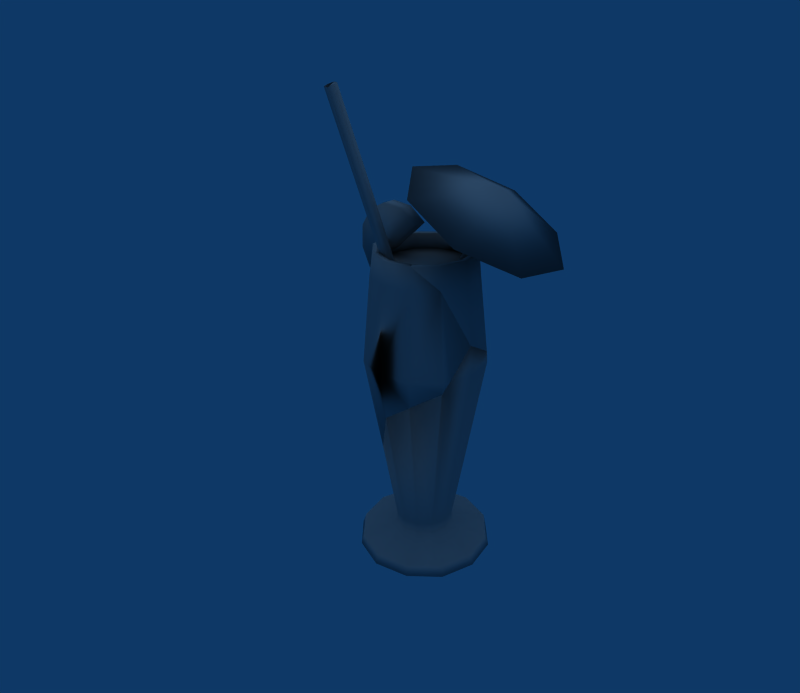 # Source: Drink_Cocktail.blend  (saved by Blender 2.49.2; exported with 4.5.12 LTS)
import bpy
from mathutils import Matrix  # noqa: F401  (used for matrix-valued properties, if any)

bpy.ops.wm.read_factory_settings(use_empty=True)
scene = bpy.context.scene
scene.name = 'Scene'

# ---- collections
col_collection_1 = bpy.data.collections.new('Collection 1'); scene.collection.children.link(col_collection_1)

# ---- materials (node trees are filled in below, after node groups)
mat_tex_0023_0_dds_002_dr = bpy.data.materials.new('Tex_0023_0.dds.002_dr')
mat_tex_0023_0_dds_002_dr.alpha_threshold = 0.0
mat_tex_0023_0_dds_002_dr.diffuse_color = (0.64, 0.64, 0.64, 1.0)
mat_tex_0023_0_dds_002_dr.specular_color = (0.5, 0.5, 0.5)
mat_tex_0023_0_dds_002_dr.roughness = 0.5
mat_tex_0023_0_dds_005_dr = bpy.data.materials.new('Tex_0023_0.dds.005_dr')
mat_tex_0023_0_dds_005_dr.alpha_threshold = 0.0
mat_tex_0023_0_dds_005_dr.diffuse_color = (0.64, 0.64, 0.64, 1.0)
mat_tex_0023_0_dds_005_dr.specular_color = (0.5, 0.5, 0.5)
mat_tex_0023_0_dds_005_dr.roughness = 0.5
mat_tex_0023_0_dds_006_dr = bpy.data.materials.new('Tex_0023_0.dds.006_dr')
mat_tex_0023_0_dds_006_dr.alpha_threshold = 0.0
mat_tex_0023_0_dds_006_dr.diffuse_color = (0.64, 0.64, 0.64, 1.0)
mat_tex_0023_0_dds_006_dr.specular_color = (0.5, 0.5, 0.5)
mat_tex_0023_0_dds_006_dr.roughness = 0.5
mat_tex_0023_0_dds_001_dr = bpy.data.materials.new('Tex_0023_0.dds.001_dr')
mat_tex_0023_0_dds_001_dr.alpha_threshold = 0.0
mat_tex_0023_0_dds_001_dr.diffuse_color = (0.64, 0.64, 0.64, 1.0)
mat_tex_0023_0_dds_001_dr.specular_color = (0.5, 0.5, 0.5)
mat_tex_0023_0_dds_001_dr.roughness = 0.5
mat_tex_0023_0_dds_003_dr = bpy.data.materials.new('Tex_0023_0.dds.003_dr')
mat_tex_0023_0_dds_003_dr.alpha_threshold = 0.0
mat_tex_0023_0_dds_003_dr.diffuse_color = (0.64, 0.64, 0.64, 1.0)
mat_tex_0023_0_dds_003_dr.specular_color = (0.5, 0.5, 0.5)
mat_tex_0023_0_dds_003_dr.roughness = 0.5
mat_tex_0023_0_dds_004_dr = bpy.data.materials.new('Tex_0023_0.dds.004_dr')
mat_tex_0023_0_dds_004_dr.alpha_threshold = 0.0
mat_tex_0023_0_dds_004_dr.diffuse_color = (0.64, 0.64, 0.64, 1.0)
mat_tex_0023_0_dds_004_dr.specular_color = (0.5, 0.5, 0.5)
mat_tex_0023_0_dds_004_dr.roughness = 0.5
mat_tex_0023_0_dds_drink = bpy.data.materials.new('Tex_0023_0.dds_drink.')
mat_tex_0023_0_dds_drink.alpha_threshold = 0.0
mat_tex_0023_0_dds_drink.diffuse_color = (0.64, 0.64, 0.64, 1.0)
mat_tex_0023_0_dds_drink.specular_color = (0.5, 0.5, 0.5)
mat_tex_0023_0_dds_drink.roughness = 0.5

# ---- material node trees

# ---- world
world_world = bpy.data.worlds.new('World'); scene.world = world_world
world_world.color = (0.05656, 0.2208, 0.4)
world_world.use_sun_shadow = False
world_world.sun_shadow_jitter_overblur = 0.0
world_world.cycles.sampling_method = 'MANUAL'
world_world.cycles.sample_map_resolution = 256

# ---- cameras
cam_camera = bpy.data.cameras.new('Camera')
cam_camera.passepartout_alpha = 0.2
cam_camera.clip_end = 100.0
cam_camera.lens = 35.0
cam_camera.ortho_scale = 7.314
cam_camera.show_passepartout = False
cam_camera.show_safe_areas = True
cam_camera.dof.focus_distance = 0.0
cam_camera.dof.aperture_fstop = 128.0

# ---- lights
light_lamp_001 = bpy.data.lights.new('Lamp.001', 'SUN')
light_lamp_001.transmission_factor = 0.0
light_lamp_001.angle = 1.571
light_lamp_001.energy = 0.6449
light_lamp_001.shadow_buffer_clip_start = 0.5
light_lamp_001.shadow_soft_size = 1.0
light_lamp_001.shadow_cascade_max_distance = 1000.0
light_lamp_001.cycles.use_multiple_importance_sampling = False
light_lamp = bpy.data.lights.new('Lamp', 'SPOT')
light_lamp.transmission_factor = 0.0
light_lamp.energy = 100.0
light_lamp.shadow_buffer_clip_start = 0.5
light_lamp.shadow_soft_size = 1.0
light_lamp.shadow_maximum_resolution = 0.006
light_lamp.use_absolute_resolution = True
light_lamp.cycles.use_multiple_importance_sampling = False

# ---- meshes
me_mesh_0938_rip_tex_005 = bpy.data.meshes.new('Mesh_0938.rip_Tex.005')
me_mesh_0938_rip_tex_005.from_pydata([(-0.055, -0.068, 0.4732), (-0.051, -0.078, 0.4702), (-0.05, -0.069, 0.4732), (-0.048, -0.074, 0.4722), (-0.022, 0.027, 0.1242), (-0.02, 0.022, 0.1232), (-0.042, -0.025, 0.3042), (-0.04, -0.03, 0.3042), (-0.059, -0.072, 0.4712), (-0.057, -0.077, 0.4702), (-0.034, -0.031, 0.3042), (-0.031, -0.027, 0.3042), (-0.033, -0.021, 0.3042), (-0.038, -0.021, 0.3042), (-0.019, 0.031, 0.1262), (-0.013, 0.03, 0.1262), (-0.011, 0.025, 0.1252), (-0.015, 0.021, 0.1242)], [], [(0, 1, 2), (2, 1, 3), (4, 5, 6), (5, 7, 6), (6, 7, 8), (8, 7, 9), (9, 7, 1), (7, 10, 1), (1, 10, 3), (10, 11, 3), (3, 11, 2), (11, 12, 2), (12, 13, 2), (13, 0, 2), (6, 0, 13), (0, 6, 8), (6, 13, 4), (4, 13, 14), (14, 13, 15), (13, 12, 15), (15, 12, 16), (12, 11, 16), (16, 11, 17), (11, 10, 17), (17, 10, 5), (10, 7, 5)])
me_mesh_0938_rip_tex_005.polygons.foreach_set('use_smooth', [True] * 26)
_k = set([(0, 1), (0, 8), (1, 9), (4, 5), (4, 14), (5, 17), (8, 9), (14, 15), (15, 16), (16, 17)])
me_mesh_0938_rip_tex_005.attributes.new('sharp_edge', 'BOOLEAN', 'EDGE').data.foreach_set('value', [ (min(e.vertices), max(e.vertices)) in _k for e in me_mesh_0938_rip_tex_005.edges])
_uv = me_mesh_0938_rip_tex_005.uv_layers.new(name='UVTex')
_uv.uv.foreach_set('vector', [0.9399, 0.006278, 0.9727, 0.006278, 0.9727, 0.006278, 0.9727, 0.006278, 0.9727, 0.006278, 0.9399, 0.006278, 0.8874, 0.991, 0.9038, 0.991, 0.8874, 0.8778, 0.9038, 0.991, 0.9038, 0.8716, 0.8874, 0.8778, 0.8874, 0.8778, 0.9038, 0.8716, 0.8874, 0.006278, 0.8874, 0.006278, 0.9038, 0.8716, 0.9038, 0.006278, 0.9038, 0.006278, 0.9038, 0.8716, 0.9202, 0.006278, 0.9038, 0.8716, 0.9202, 0.8736, 0.9202, 0.006278, 0.9202, 0.006278, 0.9202, 0.8736, 0.9399, 0.006278, 0.9202, 0.8736, 0.9399, 0.8819, 0.9399, 0.006278, 0.9399, 0.006278, 0.9399, 0.8819, 0.9563, 0.006278, 0.9399, 0.8819, 0.9563, 0.8881, 0.9563, 0.006278, 0.9563, 0.8881, 0.9727, 0.8861, 0.9563, 0.006278, 0.9727, 0.8861, 0.9727, 0.006278, 0.9563, 0.006278, 0.9924, 0.8778, 0.9727, 0.006278, 0.9727, 0.8861, 0.9727, 0.006278, 0.9924, 0.8778, 0.9924, 0.006278, 0.9924, 0.8778, 0.9727, 0.8861, 0.9924, 0.991, 0.9924, 0.991, 0.9727, 0.8861, 0.9727, 0.991, 0.9727, 0.991, 0.9727, 0.8861, 0.9563, 0.991, 0.9727, 0.8861, 0.9563, 0.8881, 0.9563, 0.991, 0.9563, 0.991, 0.9563, 0.8881, 0.9399, 0.991, 0.9563, 0.8881, 0.9399, 0.8819, 0.9399, 0.991, 0.9399, 0.991, 0.9399, 0.8819, 0.9202, 0.991, 0.9399, 0.8819, 0.9202, 0.8736, 0.9202, 0.991, 0.9202, 0.991, 0.9202, 0.8736, 0.9038, 0.991, 0.9202, 0.8736, 0.9038, 0.8716, 0.9038, 0.991])
me_mesh_0938_rip_tex_005.materials.append(mat_tex_0023_0_dds_002_dr)
me_mesh_0938_rip_tex_005.use_remesh_preserve_volume = False
me_mesh_0938_rip_tex_005.use_remesh_preserve_attributes = False
me_mesh_0938_rip_tex_005.use_mirror_vertex_groups = False
me_mesh_0938_rip_tex_005.update()
me_mesh_0938_rip_tex_004 = bpy.data.meshes.new('Mesh_0938.rip_Tex.004')
me_mesh_0938_rip_tex_004.from_pydata([(-0.061, -0.024, 0.1452), (-0.041, -0.038, 0.1212), (-0.014, 0.0, 0.01016), (-0.02, -0.052, 0.1692), (-0.02, -0.03, 0.03616), (-0.034, -0.026, 0.03616), (-0.045, -0.015, 0.03616), (-0.065, 0.0, 0.1322), (-0.049, 0.0, 0.03616), (-0.058, 0.022, 0.1242), (-0.045, 0.015, 0.03616), (-0.034, 0.026, 0.03616), (-0.043, 0.041, 0.1412), (-0.02, 0.03, 0.03616), (-0.02, 0.051, 0.1662), (0.041, 0.0, 0.2192), (0.033, 0.03, 0.2192), (0.032, 0.03, 0.2302), (0.021, 0.042, 0.2192), (0.006, 0.015, 0.03616), (0.004, 0.041, 0.1392), (-0.005, 0.026, 0.03616), (-0.02, -0.03, 0.02416), (-0.005, -0.026, 0.02416), (-0.005, -0.026, 0.03616), (0.006, -0.015, 0.02416), (0.006, -0.015, 0.03616), (0.01, 0.0, 0.02416), (0.01, 0.0, 0.03616), (0.006, 0.015, 0.02416), (0.008, -0.048, 0.1902), (0.031, -0.029, 0.2062), (0.035, -0.022, 0.2192), (0.038, 0.0, 0.2482), (-0.02, 0.067, 0.01216), (0.014, 0.058, 0.01216), (-0.02, 0.07, 0.001156), (0.015, 0.06, 0.001156), (0.038, 0.033, 0.01216), (0.041, 0.035, 0.001156), (-0.053, -0.058, 0.01216), (-0.077, -0.033, 0.01216), (-0.054, -0.06, 0.001156), (-0.08, -0.035, 0.001156), (-0.086, 0.0, 0.01216), (-0.089, 0.0, 0.001156), (-0.077, 0.033, 0.01216), (-0.08, 0.035, 0.001156), (-0.053, 0.058, 0.01216), (-0.054, 0.06, 0.001156), (0.047, 0.0, 0.01216), (0.05, 0.0, 0.001156), (0.038, -0.033, 0.01216), (0.041, -0.035, 0.001156), (0.014, -0.058, 0.01216), (0.015, -0.06, 0.001156), (-0.02, -0.067, 0.01216), (-0.02, -0.07, 0.001156), (-0.049, 0.0, 0.02416), (-0.045, -0.015, 0.02416), (-0.034, -0.026, 0.02416), (-0.005, 0.026, 0.02416), (-0.02, 0.03, 0.02416), (-0.034, 0.026, 0.02416), (-0.045, 0.015, 0.02416), (-0.02, 0.0, 0.001156)], [], [(0, 1, 2), (3, 1, 4), (4, 1, 5), (5, 1, 6), (1, 0, 6), (0, 7, 6), (6, 7, 8), (7, 9, 8), (8, 9, 10), (10, 9, 11), (9, 12, 11), (11, 12, 13), (12, 14, 13), (7, 0, 2), (15, 16, 17), (17, 16, 18), (16, 19, 18), (18, 19, 20), (19, 21, 20), (21, 13, 20), (20, 13, 14), (22, 23, 4), (4, 23, 24), (23, 25, 24), (24, 25, 26), (25, 27, 26), (26, 27, 28), (27, 29, 28), (29, 19, 28), (28, 19, 15), (19, 16, 15), (4, 24, 3), (3, 24, 30), (24, 26, 30), (30, 26, 31), (31, 26, 32), (26, 28, 32), (28, 15, 32), (32, 15, 33), (15, 17, 33), (34, 35, 36), (36, 35, 37), (35, 38, 37), (37, 38, 39), (40, 41, 42), (42, 41, 43), (41, 44, 43), (43, 44, 45), (44, 46, 45), (45, 46, 47), (46, 48, 47), (47, 48, 49), (48, 34, 49), (49, 34, 36), (38, 50, 39), (39, 50, 51), (50, 52, 51), (51, 52, 53), (52, 54, 53), (53, 54, 55), (54, 56, 55), (55, 56, 57), (56, 40, 57), (57, 40, 42), (9, 7, 2), (52, 50, 25), (25, 50, 27), (50, 38, 27), (27, 38, 29), (44, 41, 58), (58, 41, 59), (41, 40, 59), (59, 40, 60), (40, 56, 60), (60, 56, 22), (56, 54, 22), (22, 54, 23), (54, 52, 23), (23, 52, 25), (38, 35, 29), (29, 35, 61), (35, 34, 61), (61, 34, 62), (34, 48, 62), (62, 48, 63), (48, 46, 63), (63, 46, 64), (46, 44, 64), (64, 44, 58), (4, 5, 22), (22, 5, 60), (5, 6, 60), (60, 6, 59), (6, 8, 59), (59, 8, 58), (8, 10, 58), (58, 10, 64), (10, 11, 64), (64, 11, 63), (11, 13, 63), (63, 13, 62), (12, 9, 2), (53, 55, 65), (55, 57, 65), (57, 42, 65), (42, 43, 65), (43, 45, 65), (45, 47, 65), (47, 49, 65), (49, 36, 65), (36, 37, 65), (37, 39, 65), (39, 51, 65), (65, 51, 53), (14, 12, 2), (13, 21, 62), (62, 21, 61), (21, 19, 61), (61, 19, 29), (20, 14, 2), (1, 3, 2), (18, 20, 2), (3, 30, 2), (17, 18, 2), (30, 31, 2), (33, 17, 2), (31, 32, 2), (32, 33, 2)])
me_mesh_0938_rip_tex_004.polygons.foreach_set('use_smooth', [True] * 128)
_uv = me_mesh_0938_rip_tex_004.uv_layers.new(name='UVTex')
_uv.uv.foreach_set('vector', [0.3201, 0.521, 0.3655, 0.521, 0.3428, 0.4756, 0.3852, 0.6324, 0.3215, 0.7535, 0.3852, 0.966, 0.3852, 0.966, 0.3215, 0.7535, 0.3215, 0.966, 0.3215, 0.966, 0.3215, 0.7535, 0.2579, 0.966, 0.3215, 0.7535, 0.2579, 0.6917, 0.2579, 0.966, 0.2579, 0.6917, 0.1942, 0.7241, 0.2579, 0.966, 0.2579, 0.966, 0.1942, 0.7241, 0.1942, 0.966, 0.1942, 0.7241, 0.1306, 0.7448, 0.1942, 0.966, 0.1942, 0.966, 0.1306, 0.7448, 0.1306, 0.966, 0.1306, 0.966, 0.1306, 0.7448, 0.06691, 0.966, 0.1306, 0.7448, 0.06691, 0.7025, 0.06691, 0.966, 0.06691, 0.966, 0.06691, 0.7025, 0.003259, 0.966, 0.06691, 0.7025, 0.003259, 0.6384, 0.003259, 0.966, 0.3201, 0.521, 0.3655, 0.521, 0.3428, 0.4756, 0.1945, 0.5048, 0.2581, 0.5048, 0.2581, 0.4782, 0.2581, 0.4782, 0.2581, 0.5048, 0.2932, 0.5048, 0.2581, 0.5048, 0.2581, 0.966, 0.2932, 0.5048, 0.2932, 0.5048, 0.2581, 0.966, 0.3218, 0.7061, 0.2581, 0.966, 0.3218, 0.966, 0.3218, 0.7061, 0.3218, 0.966, 0.3854, 0.966, 0.3218, 0.7061, 0.3218, 0.7061, 0.3854, 0.966, 0.3854, 0.6384, 0.003545, 0.997, 0.06719, 0.997, 0.003545, 0.966, 0.003545, 0.966, 0.06719, 0.997, 0.06719, 0.966, 0.06719, 0.997, 0.1308, 0.997, 0.06719, 0.966, 0.06719, 0.966, 0.1308, 0.997, 0.1308, 0.966, 0.1308, 0.997, 0.1945, 0.997, 0.1308, 0.966, 0.1308, 0.966, 0.1945, 0.997, 0.1945, 0.966, 0.1945, 0.997, 0.2581, 0.997, 0.1945, 0.966, 0.2581, 0.997, 0.2581, 0.966, 0.1945, 0.966, 0.1945, 0.966, 0.2581, 0.966, 0.1945, 0.5048, 0.2581, 0.966, 0.2581, 0.5048, 0.1945, 0.5048, 0.003545, 0.966, 0.06719, 0.966, 0.003545, 0.6324, 0.003545, 0.6324, 0.06719, 0.966, 0.06719, 0.5791, 0.06719, 0.966, 0.1308, 0.966, 0.06719, 0.5791, 0.06719, 0.5791, 0.1308, 0.966, 0.1308, 0.5381, 0.1308, 0.5381, 0.1308, 0.966, 0.1484, 0.5048, 0.1308, 0.966, 0.1945, 0.966, 0.1484, 0.5048, 0.1945, 0.966, 0.1945, 0.5048, 0.1484, 0.5048, 0.1484, 0.5048, 0.1945, 0.5048, 0.1945, 0.432, 0.1945, 0.5048, 0.2581, 0.4782, 0.1945, 0.432, 0.5971, 0.6057, 0.6931, 0.6314, 0.5971, 0.5977, 0.5971, 0.5977, 0.6931, 0.6314, 0.6971, 0.6245, 0.6931, 0.6314, 0.7633, 0.7016, 0.6971, 0.6245, 0.6971, 0.6245, 0.7633, 0.7016, 0.7702, 0.6976, 0.5012, 0.9637, 0.431, 0.8934, 0.4972, 0.9706, 0.4972, 0.9706, 0.431, 0.8934, 0.4241, 0.8974, 0.431, 0.8934, 0.4053, 0.7975, 0.4241, 0.8974, 0.4241, 0.8974, 0.4053, 0.7975, 0.3973, 0.7975, 0.4053, 0.7975, 0.431, 0.7016, 0.3973, 0.7975, 0.3973, 0.7975, 0.431, 0.7016, 0.4241, 0.6976, 0.431, 0.7016, 0.5012, 0.6314, 0.4241, 0.6976, 0.4241, 0.6976, 0.5012, 0.6314, 0.4972, 0.6245, 0.5012, 0.6314, 0.5971, 0.6057, 0.4972, 0.6245, 0.4972, 0.6245, 0.5971, 0.6057, 0.5971, 0.5977, 0.7633, 0.7016, 0.789, 0.7975, 0.7702, 0.6976, 0.7702, 0.6976, 0.789, 0.7975, 0.797, 0.7975, 0.789, 0.7975, 0.7633, 0.8934, 0.797, 0.7975, 0.797, 0.7975, 0.7633, 0.8934, 0.7702, 0.8974, 0.7633, 0.8934, 0.6931, 0.9637, 0.7702, 0.8974, 0.7702, 0.8974, 0.6931, 0.9637, 0.6971, 0.9706, 0.6931, 0.9637, 0.5971, 0.9894, 0.6971, 0.9706, 0.6971, 0.9706, 0.5971, 0.9894, 0.5971, 0.9973, 0.5971, 0.9894, 0.5012, 0.9637, 0.5971, 0.9973, 0.5971, 0.9973, 0.5012, 0.9637, 0.4972, 0.9706, 0.3201, 0.521, 0.3655, 0.521, 0.3428, 0.4756, 0.7633, 0.8934, 0.789, 0.7975, 0.6706, 0.8399, 0.6706, 0.8399, 0.789, 0.7975, 0.682, 0.7975, 0.789, 0.7975, 0.7633, 0.7016, 0.682, 0.7975, 0.682, 0.7975, 0.7633, 0.7016, 0.6706, 0.7551, 0.4053, 0.7975, 0.431, 0.8934, 0.5123, 0.7975, 0.5123, 0.7975, 0.431, 0.8934, 0.5237, 0.8399, 0.431, 0.8934, 0.5012, 0.9637, 0.5237, 0.8399, 0.5237, 0.8399, 0.5012, 0.9637, 0.5547, 0.871, 0.5012, 0.9637, 0.5971, 0.9894, 0.5547, 0.871, 0.5547, 0.871, 0.5971, 0.9894, 0.5971, 0.8823, 0.5971, 0.9894, 0.6931, 0.9637, 0.5971, 0.8823, 0.5971, 0.8823, 0.6931, 0.9637, 0.6396, 0.871, 0.6931, 0.9637, 0.7633, 0.8934, 0.6396, 0.871, 0.6396, 0.871, 0.7633, 0.8934, 0.6706, 0.8399, 0.7633, 0.7016, 0.6931, 0.6314, 0.6706, 0.7551, 0.6706, 0.7551, 0.6931, 0.6314, 0.6396, 0.7241, 0.6931, 0.6314, 0.5971, 0.6057, 0.6396, 0.7241, 0.6396, 0.7241, 0.5971, 0.6057, 0.5971, 0.7127, 0.5971, 0.6057, 0.5012, 0.6314, 0.5971, 0.7127, 0.5971, 0.7127, 0.5012, 0.6314, 0.5547, 0.7241, 0.5012, 0.6314, 0.431, 0.7016, 0.5547, 0.7241, 0.5547, 0.7241, 0.431, 0.7016, 0.5237, 0.7551, 0.431, 0.7016, 0.4053, 0.7975, 0.5237, 0.7551, 0.5237, 0.7551, 0.4053, 0.7975, 0.5123, 0.7975, 0.3852, 0.966, 0.3215, 0.966, 0.3852, 0.997, 0.3852, 0.997, 0.3215, 0.966, 0.3215, 0.997, 0.3215, 0.966, 0.2579, 0.966, 0.3215, 0.997, 0.3215, 0.997, 0.2579, 0.966, 0.2579, 0.997, 0.2579, 0.966, 0.1942, 0.966, 0.2579, 0.997, 0.2579, 0.997, 0.1942, 0.966, 0.1942, 0.997, 0.1942, 0.966, 0.1306, 0.966, 0.1942, 0.997, 0.1942, 0.997, 0.1306, 0.966, 0.1306, 0.997, 0.1306, 0.966, 0.06691, 0.966, 0.1306, 0.997, 0.1306, 0.997, 0.06691, 0.966, 0.06692, 0.997, 0.06691, 0.966, 0.003259, 0.966, 0.06692, 0.997, 0.06692, 0.997, 0.003259, 0.966, 0.003275, 0.997, 0.3201, 0.521, 0.3655, 0.521, 0.3428, 0.4756, 0.7702, 0.8974, 0.6971, 0.9706, 0.5971, 0.7975, 0.6971, 0.9706, 0.5971, 0.9973, 0.5971, 0.7975, 0.5971, 0.9973, 0.4972, 0.9706, 0.5971, 0.7975, 0.4972, 0.9706, 0.4241, 0.8974, 0.5971, 0.7975, 0.4241, 0.8974, 0.3973, 0.7975, 0.5971, 0.7975, 0.3973, 0.7975, 0.4241, 0.6976, 0.5971, 0.7975, 0.4241, 0.6976, 0.4972, 0.6245, 0.5971, 0.7975, 0.4972, 0.6245, 0.5971, 0.5977, 0.5971, 0.7975, 0.5971, 0.5977, 0.6971, 0.6245, 0.5971, 0.7975, 0.6971, 0.6245, 0.7702, 0.6976, 0.5971, 0.7975, 0.7702, 0.6976, 0.797, 0.7975, 0.5971, 0.7975, 0.5971, 0.7975, 0.797, 0.7975, 0.7702, 0.8974, 0.3201, 0.521, 0.3655, 0.521, 0.3428, 0.4756, 0.3854, 0.966, 0.3218, 0.966, 0.3854, 0.997, 0.3854, 0.997, 0.3218, 0.966, 0.3218, 0.997, 0.3218, 0.966, 0.2581, 0.966, 0.3218, 0.997, 0.3218, 0.997, 0.2581, 0.966, 0.2581, 0.997, 0.3201, 0.521, 0.3655, 0.521, 0.3428, 0.4756, 0.3201, 0.521, 0.3655, 0.521, 0.3428, 0.4756, 0.3201, 0.521, 0.3655, 0.521, 0.3428, 0.4756, 0.3201, 0.521, 0.3655, 0.521, 0.3428, 0.4756, 0.3201, 0.521, 0.3655, 0.521, 0.3428, 0.4756, 0.3201, 0.521, 0.3655, 0.521, 0.3428, 0.4756, 0.3201, 0.521, 0.3655, 0.521, 0.3428, 0.4756, 0.3201, 0.521, 0.3655, 0.521, 0.3428, 0.4756, 0.3201, 0.521, 0.3655, 0.521, 0.3428, 0.4756])
me_mesh_0938_rip_tex_004.materials.append(mat_tex_0023_0_dds_005_dr)
me_mesh_0938_rip_tex_004.use_remesh_preserve_volume = False
me_mesh_0938_rip_tex_004.use_remesh_preserve_attributes = False
me_mesh_0938_rip_tex_004.use_mirror_vertex_groups = False
me_mesh_0938_rip_tex_004.update()
me_mesh_0942_rip_tex = bpy.data.meshes.new('Mesh_0942.rip_Tex')
me_mesh_0942_rip_tex.from_pydata([(-0.01756, -0.04566, 0.3111), (-0.01756, -0.04566, 0.3103), (0.005269, -0.03951, 0.3111), (0.005269, -0.03951, 0.3103), (-0.04039, -0.03951, 0.3103), (-0.04039, -0.03951, 0.3111), (-0.06235, 0.0, 0.3111), (-0.06235, 0.0, 0.3103), (-0.05708, -0.02283, 0.3111), (-0.05708, -0.02283, 0.3103), (0.02195, -0.02283, 0.3111), (0.02195, -0.02283, 0.3103), (0.0281, 0.0, 0.3111), (0.0281, 0.0, 0.3103), (-0.01756, 0.04566, 0.3111), (-0.01756, 0.04566, 0.3103), (-0.04039, 0.03951, 0.3111), (-0.04039, 0.03951, 0.3103), (-0.05708, 0.02283, 0.3111), (-0.05708, 0.02283, 0.3103), (0.02195, 0.02283, 0.3111), (0.02195, 0.02283, 0.3103), (0.005269, 0.03951, 0.3111), (0.005269, 0.03951, 0.3103)], [], [(0, 1, 2), (1, 3, 2), (4, 0, 5), (1, 0, 4), (6, 7, 8), (7, 9, 8), (8, 9, 5), (9, 4, 5), (2, 3, 10), (3, 11, 10), (10, 11, 12), (11, 13, 12), (14, 15, 16), (15, 17, 16), (16, 17, 18), (17, 19, 18), (18, 19, 6), (19, 7, 6), (12, 13, 20), (13, 21, 20), (20, 21, 22), (21, 23, 22), (22, 23, 14), (23, 15, 14), (12, 20, 10), (20, 22, 10), (10, 22, 2), (22, 14, 2), (14, 16, 2), (16, 18, 2), (18, 0, 2), (6, 0, 18), (8, 0, 6), (0, 8, 5), (13, 11, 21), (21, 11, 23), (11, 3, 23), (23, 3, 15), (15, 3, 17), (17, 3, 19), (3, 1, 19), (19, 1, 7), (7, 1, 9), (1, 4, 9)])
me_mesh_0942_rip_tex.polygons.foreach_set('use_smooth', [True] * 44)
_uv = me_mesh_0942_rip_tex.uv_layers.new(name='UVTex')
_uv.uv.foreach_set('vector', [0.4761, 0.6094, 0.4761, 0.6094, 0.5175, 0.5983, 0.4761, 0.6094, 0.5175, 0.5983, 0.5175, 0.5983, 0.4346, 0.5983, 0.4761, 0.6094, 0.4346, 0.5983, 0.4761, 0.6094, 0.4761, 0.6094, 0.4346, 0.5983, 0.3932, 0.5266, 0.3932, 0.5266, 0.4043, 0.568, 0.3932, 0.5266, 0.4043, 0.568, 0.4043, 0.568, 0.4043, 0.568, 0.4043, 0.568, 0.4346, 0.5983, 0.4043, 0.568, 0.4346, 0.5983, 0.4346, 0.5983, 0.5175, 0.5983, 0.5175, 0.5983, 0.5478, 0.568, 0.5175, 0.5983, 0.5478, 0.568, 0.5478, 0.568, 0.5478, 0.568, 0.5478, 0.568, 0.5589, 0.5266, 0.5478, 0.568, 0.5589, 0.5266, 0.5589, 0.5266, 0.4761, 0.4437, 0.4761, 0.4437, 0.4346, 0.4548, 0.4761, 0.4437, 0.4346, 0.4548, 0.4346, 0.4548, 0.4346, 0.4548, 0.4346, 0.4548, 0.4043, 0.4851, 0.4346, 0.4548, 0.4043, 0.4851, 0.4043, 0.4851, 0.4043, 0.4851, 0.4043, 0.4851, 0.3932, 0.5266, 0.4043, 0.4851, 0.3932, 0.5266, 0.3932, 0.5266, 0.5589, 0.5266, 0.5589, 0.5266, 0.5478, 0.4851, 0.5589, 0.5266, 0.5478, 0.4851, 0.5478, 0.4851, 0.5478, 0.4851, 0.5478, 0.4851, 0.5175, 0.4548, 0.5478, 0.4851, 0.5175, 0.4548, 0.5175, 0.4548, 0.5175, 0.4548, 0.5175, 0.4548, 0.4761, 0.4437, 0.5175, 0.4548, 0.4761, 0.4437, 0.4761, 0.4437, 0.5589, 0.5266, 0.5478, 0.4851, 0.5478, 0.568, 0.5478, 0.4851, 0.5175, 0.4548, 0.5478, 0.568, 0.5478, 0.568, 0.5175, 0.4548, 0.5175, 0.5983, 0.5175, 0.4548, 0.4761, 0.4437, 0.5175, 0.5983, 0.4761, 0.4437, 0.4346, 0.4548, 0.5175, 0.5983, 0.4346, 0.4548, 0.4043, 0.4851, 0.5175, 0.5983, 0.4043, 0.4851, 0.4761, 0.6094, 0.5175, 0.5983, 0.3932, 0.5266, 0.4761, 0.6094, 0.4043, 0.4851, 0.4043, 0.568, 0.4761, 0.6094, 0.3932, 0.5266, 0.4761, 0.6094, 0.4043, 0.568, 0.4346, 0.5983, 0.5589, 0.5266, 0.5478, 0.568, 0.5478, 0.4851, 0.5478, 0.4851, 0.5478, 0.568, 0.5175, 0.4548, 0.5478, 0.568, 0.5175, 0.5983, 0.5175, 0.4548, 0.5175, 0.4548, 0.5175, 0.5983, 0.4761, 0.4437, 0.4761, 0.4437, 0.5175, 0.5983, 0.4346, 0.4548, 0.4346, 0.4548, 0.5175, 0.5983, 0.4043, 0.4851, 0.5175, 0.5983, 0.4761, 0.6094, 0.4043, 0.4851, 0.4043, 0.4851, 0.4761, 0.6094, 0.3932, 0.5266, 0.3932, 0.5266, 0.4761, 0.6094, 0.4043, 0.568, 0.4761, 0.6094, 0.4346, 0.5983, 0.4043, 0.568])
me_mesh_0942_rip_tex.materials.append(mat_tex_0023_0_dds_006_dr)
me_mesh_0942_rip_tex.use_remesh_preserve_volume = False
me_mesh_0942_rip_tex.use_remesh_preserve_attributes = False
me_mesh_0942_rip_tex.use_mirror_vertex_groups = False
me_mesh_0942_rip_tex.update()
me_mesh_0938_rip_tex_003 = bpy.data.meshes.new('Mesh_0938.rip_Tex.003')
me_mesh_0938_rip_tex_003.from_pydata([(-0.027, -0.007, 0.3472), (-0.089, -0.007, 0.2912), (-0.027, 0.006, 0.3472), (-0.089, 0.006, 0.2912), (-0.045, 0.006, 0.3592), (-0.045, -0.007, 0.3592), (-0.067, 0.006, 0.3602), (-0.067, -0.007, 0.3602), (-0.086, 0.006, 0.3502), (-0.086, -0.007, 0.3502), (-0.098, 0.006, 0.3322), (-0.098, -0.007, 0.3322), (-0.099, 0.006, 0.3102), (-0.099, -0.007, 0.3102)], [], [(0, 1, 2), (2, 1, 3), (4, 0, 2), (0, 4, 5), (4, 6, 5), (5, 6, 7), (6, 8, 7), (7, 8, 9), (8, 10, 9), (9, 10, 11), (10, 12, 11), (11, 12, 13), (12, 3, 13), (13, 3, 1), (3, 12, 2), (12, 10, 2), (10, 8, 2), (8, 6, 2), (2, 6, 4), (0, 5, 1), (5, 7, 1), (7, 9, 1), (9, 11, 1), (1, 11, 13)])
me_mesh_0938_rip_tex_003.polygons.foreach_set('use_smooth', [True] * 24)
_uv = me_mesh_0938_rip_tex_003.uv_layers.new(name='UVTex')
_uv.uv.foreach_set('vector', [0.8353, 0.4295, 0.8353, 0.6899, 0.8715, 0.4295, 0.8715, 0.4295, 0.8353, 0.6899, 0.8715, 0.6899, 0.8381, 0.1036, 0.8755, 0.0423, 0.8381, 0.0423, 0.8755, 0.0423, 0.8381, 0.1036, 0.8755, 0.1036, 0.8381, 0.1036, 0.8381, 0.1649, 0.8755, 0.1036, 0.8755, 0.1036, 0.8381, 0.1649, 0.8755, 0.1649, 0.8381, 0.1649, 0.8381, 0.2261, 0.8755, 0.1649, 0.8755, 0.1649, 0.8381, 0.2261, 0.8755, 0.2261, 0.8381, 0.2261, 0.8381, 0.2874, 0.8755, 0.2261, 0.8755, 0.2261, 0.8381, 0.2874, 0.8755, 0.2874, 0.8381, 0.2874, 0.8381, 0.3487, 0.8755, 0.2874, 0.8755, 0.2874, 0.8381, 0.3487, 0.8755, 0.3487, 0.8381, 0.3487, 0.8381, 0.41, 0.8755, 0.3487, 0.8755, 0.3487, 0.8381, 0.41, 0.8755, 0.41, 0.8353, 0.69, 0.7702, 0.6725, 0.8353, 0.4296, 0.7702, 0.6725, 0.7225, 0.6249, 0.8353, 0.4296, 0.7225, 0.6249, 0.705, 0.5598, 0.8353, 0.4296, 0.705, 0.5598, 0.7225, 0.4947, 0.8353, 0.4296, 0.8353, 0.4296, 0.7225, 0.4947, 0.7702, 0.447, 0.8353, 0.4296, 0.7702, 0.447, 0.8353, 0.69, 0.7702, 0.447, 0.7225, 0.4947, 0.8353, 0.69, 0.7225, 0.4947, 0.705, 0.5598, 0.8353, 0.69, 0.705, 0.5598, 0.7225, 0.6249, 0.8353, 0.69, 0.8353, 0.69, 0.7225, 0.6249, 0.7702, 0.6725])
me_mesh_0938_rip_tex_003.materials.append(mat_tex_0023_0_dds_001_dr)
me_mesh_0938_rip_tex_003.use_remesh_preserve_volume = False
me_mesh_0938_rip_tex_003.use_remesh_preserve_attributes = False
me_mesh_0938_rip_tex_003.use_mirror_vertex_groups = False
me_mesh_0938_rip_tex_003.update()
me_mesh_0938_rip_tex_002 = bpy.data.meshes.new('Mesh_0938.rip_Tex.002')
me_mesh_0938_rip_tex_002.from_pydata([(0.057, 0.091, 0.3372), (0.097, 0.048, 0.3242), (0.044, 0.021, 0.3812), (-0.01, 0.008, 0.2822), (-0.008, 0.009, 0.2802), (-0.009, 0.005, 0.2822), (-0.007, 0.006, 0.2802), (0.047, 0.025, 0.3872), (0.099, -0.012, 0.3332), (0.063, -0.052, 0.3582), (0.009, -0.05, 0.3862), (-0.03, -0.006, 0.3992), (-0.032, 0.053, 0.3902), (0.004, 0.094, 0.3652), (0.044, 0.023, 0.3852), (0.047, 0.024, 0.3832), (0.046, 0.027, 0.3832), (0.043, 0.025, 0.3852)], [], [(0, 1, 2), (3, 4, 5), (5, 4, 6), (1, 7, 8), (8, 7, 9), (9, 7, 10), (10, 7, 11), (11, 7, 12), (12, 7, 13), (7, 0, 13), (1, 0, 7), (1, 8, 2), (5, 6, 14), (6, 15, 14), (6, 4, 15), (4, 16, 15), (4, 3, 16), (3, 17, 16), (3, 5, 17), (5, 14, 17), (13, 0, 2), (8, 9, 2), (12, 13, 2), (9, 10, 2), (11, 12, 2), (10, 11, 2)])
me_mesh_0938_rip_tex_002.polygons.foreach_set('use_smooth', [True] * 26)
_k = set([(14, 15), (14, 17), (15, 16), (16, 17)])
me_mesh_0938_rip_tex_002.attributes.new('sharp_edge', 'BOOLEAN', 'EDGE').data.foreach_set('value', [ (min(e.vertices), max(e.vertices)) in _k for e in me_mesh_0938_rip_tex_002.edges])
_uv = me_mesh_0938_rip_tex_002.uv_layers.new(name='UVTex')
_uv.uv.foreach_set('vector', [0.5817, 0.2895, 0.6424, 0.2895, 0.612, 0.2288, 0.4616, 0.0324, 0.4616, 0.007496, 0.4367, 0.0324, 0.4367, 0.0324, 0.4616, 0.007496, 0.4367, 0.007496, 0.6099, 0.0432, 0.6099, 0.2599, 0.7631, 0.1067, 0.7631, 0.1067, 0.6099, 0.2599, 0.8266, 0.2599, 0.8266, 0.2599, 0.6099, 0.2599, 0.7631, 0.4132, 0.7631, 0.4132, 0.6099, 0.2599, 0.6099, 0.4767, 0.6099, 0.4767, 0.6099, 0.2599, 0.4566, 0.4132, 0.4566, 0.4132, 0.6099, 0.2599, 0.3931, 0.2599, 0.6099, 0.2599, 0.4566, 0.1067, 0.3931, 0.2599, 0.6099, 0.0432, 0.4566, 0.1067, 0.6099, 0.2599, 0.5817, 0.2895, 0.6424, 0.2895, 0.612, 0.2288, 0.8644, 0.02691, 0.8644, 0.02031, 0.3975, 0.02691, 0.8644, 0.02031, 0.3975, 0.02031, 0.3975, 0.02691, 0.8644, 0.02031, 0.8644, 0.01372, 0.3975, 0.02031, 0.8644, 0.01372, 0.3975, 0.01372, 0.3975, 0.02031, 0.8644, 0.01372, 0.8644, 0.007126, 0.3975, 0.01372, 0.8644, 0.007126, 0.3975, 0.007126, 0.3975, 0.01372, 0.8644, 0.0335, 0.8644, 0.02691, 0.3975, 0.0335, 0.8644, 0.02691, 0.3975, 0.02691, 0.3975, 0.0335, 0.5817, 0.2895, 0.6424, 0.2895, 0.612, 0.2288, 0.5817, 0.2895, 0.6424, 0.2895, 0.612, 0.2288, 0.5817, 0.2895, 0.6424, 0.2895, 0.612, 0.2288, 0.5817, 0.2895, 0.6424, 0.2895, 0.612, 0.2288, 0.5817, 0.2895, 0.6424, 0.2895, 0.612, 0.2288, 0.5817, 0.2895, 0.6424, 0.2895, 0.612, 0.2288])
me_mesh_0938_rip_tex_002.materials.append(mat_tex_0023_0_dds_003_dr)
me_mesh_0938_rip_tex_002.use_remesh_preserve_volume = False
me_mesh_0938_rip_tex_002.use_remesh_preserve_attributes = False
me_mesh_0938_rip_tex_002.use_mirror_vertex_groups = False
me_mesh_0938_rip_tex_002.update()
me_mesh_0938_rip_tex_001 = bpy.data.meshes.new('Mesh_0938.rip_Tex.001')
me_mesh_0938_rip_tex_001.from_pydata([(0.021, 0.042, 0.2192), (0.019, 0.041, 0.2192), (0.004, 0.041, 0.1392), (0.003, 0.039, 0.1402), (-0.058, 0.044, 0.2192), (-0.049, 0.05, 0.2422), (-0.05, 0.052, 0.2192), (-0.065, 0.0, 0.1322), (-0.067, 0.027, 0.1842), (-0.058, 0.022, 0.1242), (-0.043, 0.041, 0.1412), (-0.02, 0.051, 0.1662), (-0.02, 0.06, 0.2192), (-0.02, 0.052, 0.3042), (-0.057, 0.042, 0.2192), (-0.049, 0.051, 0.2192), (-0.048, 0.049, 0.2422), (-0.063, -0.001, 0.1332), (-0.056, 0.021, 0.1242), (-0.065, 0.026, 0.1852), (-0.042, 0.039, 0.1412), (-0.02, 0.05, 0.1672), (-0.02, 0.058, 0.2192), (-0.02, 0.05, 0.3042), (0.023, -0.025, 0.3042), (0.036, 0.0, 0.2482), (0.025, -0.026, 0.3042), (0.024, -0.025, 0.3042), (0.005, -0.042, 0.3252), (0.022, -0.024, 0.3252), (0.029, 0.0, 0.3252), (0.03, 0.0, 0.3042), (0.022, 0.024, 0.3252), (0.024, 0.025, 0.3042), (0.005, 0.042, 0.3252), (0.03, 0.029, 0.2292), (0.005, 0.043, 0.3042), (0.01, 0.051, 0.2192), (0.004, -0.041, 0.3042), (0.003, -0.039, 0.3252), (0.003, -0.04, 0.3042), (0.002, -0.038, 0.3262), (0.005, -0.043, 0.3262), (0.005, 0.043, 0.3262), (0.038, 0.0, 0.2482), (0.032, 0.03, 0.2302), (0.003, 0.039, 0.3252), (0.002, 0.038, 0.3262), (0.003, 0.04, 0.3042), (0.005, 0.041, 0.3042), (0.018, -0.022, 0.3262), (0.02, -0.023, 0.3042), (0.024, 0.0, 0.3262), (0.026, 0.0, 0.3042), (0.018, 0.022, 0.3262), (0.023, 0.025, 0.3262), (0.03, 0.0, 0.3262), (0.023, -0.025, 0.3262), (0.032, 0.0, 0.3042), (0.025, 0.026, 0.3042), (0.006, 0.045, 0.3042), (0.011, 0.052, 0.2192), (0.02, 0.023, 0.3042), (0.022, 0.024, 0.3042), (0.028, 0.0, 0.3042), (0.022, -0.024, 0.3042), (0.019, -0.023, 0.3252), (0.025, 0.0, 0.3252), (0.019, 0.023, 0.3252)], [], [(0, 1, 2), (1, 3, 2), (4, 5, 6), (7, 8, 9), (8, 4, 9), (9, 4, 10), (4, 6, 10), (10, 6, 11), (11, 6, 12), (6, 5, 12), (12, 5, 13), (14, 15, 16), (17, 18, 19), (19, 18, 14), (18, 20, 14), (14, 20, 15), (20, 21, 15), (21, 22, 15), (15, 22, 16), (22, 23, 16), (24, 25, 26), (9, 18, 7), (18, 17, 7), (26, 27, 24), (28, 29, 27), (29, 30, 27), (27, 30, 31), (30, 32, 31), (31, 32, 33), (32, 34, 33), (35, 25, 33), (33, 25, 31), (25, 24, 31), (31, 24, 27), (33, 34, 36), (34, 23, 36), (36, 23, 37), (23, 22, 37), (22, 21, 37), (21, 3, 37), (3, 1, 37), (37, 1, 36), (36, 1, 33), (1, 35, 33), (38, 39, 40), (40, 39, 41), (41, 39, 42), (39, 28, 42), (23, 34, 13), (34, 43, 13), (44, 25, 45), (25, 35, 45), (35, 0, 45), (1, 0, 35), (21, 20, 11), (11, 20, 10), (20, 18, 10), (10, 18, 9), (17, 19, 7), (7, 19, 8), (8, 19, 4), (19, 14, 4), (4, 14, 5), (14, 16, 5), (5, 16, 13), (16, 23, 13), (2, 3, 11), (3, 21, 11), (34, 46, 43), (43, 46, 47), (47, 46, 48), (46, 49, 48), (41, 50, 40), (40, 50, 51), (50, 52, 51), (51, 52, 53), (47, 54, 43), (43, 54, 55), (54, 52, 55), (55, 52, 56), (52, 50, 56), (56, 50, 57), (50, 41, 57), (57, 41, 42), (56, 58, 55), (58, 59, 55), (55, 59, 43), (59, 60, 43), (43, 60, 13), (60, 61, 13), (13, 61, 12), (12, 61, 11), (11, 61, 2), (61, 0, 2), (60, 0, 61), (59, 0, 60), (0, 59, 45), (45, 59, 44), (59, 58, 44), (44, 58, 26), (58, 56, 26), (56, 57, 26), (57, 42, 26), (52, 54, 53), (53, 54, 62), (54, 47, 62), (62, 47, 48), (48, 49, 62), (49, 63, 62), (62, 63, 53), (63, 64, 53), (53, 64, 51), (64, 65, 51), (65, 38, 51), (51, 38, 40), (39, 38, 66), (38, 65, 66), (66, 65, 67), (65, 64, 67), (67, 64, 68), (64, 63, 68), (68, 63, 46), (63, 49, 46), (28, 39, 29), (39, 66, 29), (29, 66, 30), (66, 67, 30), (30, 67, 32), (67, 68, 32), (32, 68, 34), (68, 46, 34)])
me_mesh_0938_rip_tex_001.polygons.foreach_set('use_smooth', [True] * 131)
_k = set([(25, 26), (25, 44), (26, 27), (26, 42), (26, 44), (27, 28), (28, 42)])
me_mesh_0938_rip_tex_001.attributes.new('sharp_edge', 'BOOLEAN', 'EDGE').data.foreach_set('value', [ (min(e.vertices), max(e.vertices)) in _k for e in me_mesh_0938_rip_tex_001.edges])
_uv = me_mesh_0938_rip_tex_001.uv_layers.new(name='UVTex')
_uv.uv.foreach_set('vector', [0.2932, 0.5048, 0.2932, 0.5048, 0.3218, 0.7061, 0.2932, 0.5048, 0.3218, 0.7061, 0.3218, 0.7061, 0.09155, 0.5048, 0.06691, 0.4468, 0.06691, 0.5048, 0.1942, 0.7241, 0.1306, 0.5928, 0.1306, 0.7448, 0.1306, 0.5928, 0.09155, 0.5048, 0.1306, 0.7448, 0.1306, 0.7448, 0.09155, 0.5048, 0.06691, 0.7025, 0.09155, 0.5048, 0.06691, 0.5048, 0.06691, 0.7025, 0.06691, 0.7025, 0.06691, 0.5048, 0.003259, 0.6384, 0.003259, 0.6384, 0.06691, 0.5048, 0.003259, 0.5048, 0.06691, 0.5048, 0.06691, 0.4468, 0.003259, 0.5048, 0.003259, 0.5048, 0.06691, 0.4468, 0.003272, 0.2902, 0.09155, 0.5048, 0.06691, 0.5048, 0.06691, 0.4468, 0.1942, 0.7241, 0.1306, 0.7448, 0.1306, 0.5928, 0.1306, 0.5928, 0.1306, 0.7448, 0.09155, 0.5048, 0.1306, 0.7448, 0.06691, 0.7025, 0.09155, 0.5048, 0.09155, 0.5048, 0.06691, 0.7025, 0.06691, 0.5048, 0.06691, 0.7025, 0.003259, 0.6384, 0.06691, 0.5048, 0.003259, 0.6384, 0.003259, 0.5048, 0.06691, 0.5048, 0.06691, 0.5048, 0.003259, 0.5048, 0.06691, 0.4468, 0.003259, 0.5048, 0.003272, 0.2902, 0.06691, 0.4468, 0.1308, 0.2902, 0.1945, 0.432, 0.1308, 0.2902, 0.1306, 0.7448, 0.1306, 0.7448, 0.1942, 0.7241, 0.1306, 0.7448, 0.1942, 0.7241, 0.1942, 0.7241, 0.1308, 0.2902, 0.1308, 0.2902, 0.1308, 0.2902, 0.06719, 0.2339, 0.1308, 0.2339, 0.1308, 0.2902, 0.1308, 0.2339, 0.1945, 0.2339, 0.1308, 0.2902, 0.1308, 0.2902, 0.1945, 0.2339, 0.1945, 0.2902, 0.1945, 0.2339, 0.2581, 0.2339, 0.1945, 0.2902, 0.1945, 0.2902, 0.2581, 0.2339, 0.2581, 0.2902, 0.2581, 0.2339, 0.3218, 0.2339, 0.2581, 0.2902, 0.2581, 0.4782, 0.1945, 0.432, 0.2581, 0.2902, 0.2581, 0.2902, 0.1945, 0.432, 0.1945, 0.2902, 0.1945, 0.432, 0.1308, 0.2902, 0.1945, 0.2902, 0.1945, 0.2902, 0.1308, 0.2902, 0.1308, 0.2902, 0.2581, 0.2902, 0.3218, 0.2339, 0.3218, 0.2902, 0.3218, 0.2339, 0.3854, 0.2902, 0.3218, 0.2902, 0.3218, 0.2902, 0.3854, 0.2902, 0.3218, 0.5048, 0.3854, 0.2902, 0.3854, 0.5048, 0.3218, 0.5048, 0.3854, 0.5048, 0.3854, 0.6384, 0.3218, 0.5048, 0.3854, 0.6384, 0.3218, 0.7061, 0.3218, 0.5048, 0.3218, 0.7061, 0.2932, 0.5048, 0.3218, 0.5048, 0.3218, 0.5048, 0.2932, 0.5048, 0.3218, 0.2902, 0.3218, 0.2902, 0.2932, 0.5048, 0.2581, 0.2902, 0.2932, 0.5048, 0.2581, 0.4782, 0.2581, 0.2902, 0.06709, 0.004417, 0.06714, 0.1646, 0.06709, 0.004417, 0.06709, 0.004417, 0.06714, 0.1646, 0.06714, 0.1646, 0.06714, 0.1646, 0.06714, 0.1646, 0.06713, 0.2337, 0.06714, 0.1646, 0.06713, 0.2337, 0.06713, 0.2337, 0.3854, 0.2902, 0.3218, 0.2339, 0.3854, 0.2902, 0.3218, 0.2339, 0.3218, 0.2339, 0.3854, 0.2902, 0.1945, 0.432, 0.1945, 0.432, 0.2581, 0.4782, 0.1945, 0.432, 0.2581, 0.4782, 0.2581, 0.4782, 0.2581, 0.4782, 0.2932, 0.5048, 0.2581, 0.4782, 0.2932, 0.5048, 0.2932, 0.5048, 0.2581, 0.4782, 0.003259, 0.6384, 0.06691, 0.7025, 0.003259, 0.6384, 0.003259, 0.6384, 0.06691, 0.7025, 0.06691, 0.7025, 0.06691, 0.7025, 0.1306, 0.7448, 0.06691, 0.7025, 0.06691, 0.7025, 0.1306, 0.7448, 0.1306, 0.7448, 0.1942, 0.7241, 0.1306, 0.5928, 0.1942, 0.7241, 0.1942, 0.7241, 0.1306, 0.5928, 0.1306, 0.5928, 0.1306, 0.5928, 0.1306, 0.5928, 0.09155, 0.5048, 0.1306, 0.5928, 0.09155, 0.5048, 0.09155, 0.5048, 0.09155, 0.5048, 0.09155, 0.5048, 0.06691, 0.4468, 0.09155, 0.5048, 0.06691, 0.4468, 0.06691, 0.4468, 0.06691, 0.4468, 0.06691, 0.4468, 0.003272, 0.2902, 0.06691, 0.4468, 0.003272, 0.2902, 0.003272, 0.2902, 0.3218, 0.7061, 0.3218, 0.7061, 0.3854, 0.6384, 0.3218, 0.7061, 0.3854, 0.6384, 0.3854, 0.6384, 0.3219, 0.2337, 0.3219, 0.1646, 0.3219, 0.2337, 0.3219, 0.2337, 0.3219, 0.1646, 0.3219, 0.1646, 0.3219, 0.1646, 0.3219, 0.1646, 0.3219, 0.004417, 0.3219, 0.1646, 0.3219, 0.004417, 0.3219, 0.004417, 0.06714, 0.1646, 0.1309, 0.1646, 0.06709, 0.004417, 0.06709, 0.004417, 0.1309, 0.1646, 0.1309, 0.004417, 0.1309, 0.1646, 0.1946, 0.1646, 0.1309, 0.004417, 0.1309, 0.004417, 0.1946, 0.1646, 0.1946, 0.004417, 0.3219, 0.1646, 0.2582, 0.1646, 0.3219, 0.2337, 0.3219, 0.2337, 0.2582, 0.1646, 0.2582, 0.2337, 0.2582, 0.1646, 0.1946, 0.1646, 0.2582, 0.2337, 0.2582, 0.2337, 0.1946, 0.1646, 0.1946, 0.2337, 0.1946, 0.1646, 0.1309, 0.1646, 0.1946, 0.2337, 0.1946, 0.2337, 0.1309, 0.1646, 0.1309, 0.2337, 0.1309, 0.1646, 0.06714, 0.1646, 0.1309, 0.2337, 0.1309, 0.2337, 0.06714, 0.1646, 0.06713, 0.2337, 0.1945, 0.2339, 0.1945, 0.2902, 0.2581, 0.2339, 0.1945, 0.2902, 0.2581, 0.2902, 0.2581, 0.2339, 0.2581, 0.2339, 0.2581, 0.2902, 0.3218, 0.2339, 0.2581, 0.2902, 0.3218, 0.2902, 0.3218, 0.2339, 0.3218, 0.2339, 0.3218, 0.2902, 0.3854, 0.2902, 0.3218, 0.2902, 0.3218, 0.5048, 0.3854, 0.2902, 0.3854, 0.2902, 0.3218, 0.5048, 0.3854, 0.5048, 0.3854, 0.5048, 0.3218, 0.5048, 0.3854, 0.6384, 0.3854, 0.6384, 0.3218, 0.5048, 0.3218, 0.7061, 0.3218, 0.5048, 0.2932, 0.5048, 0.3218, 0.7061, 0.3218, 0.2902, 0.2932, 0.5048, 0.3218, 0.5048, 0.2581, 0.2902, 0.2932, 0.5048, 0.3218, 0.2902, 0.2932, 0.5048, 0.2581, 0.2902, 0.2581, 0.4782, 0.2581, 0.4782, 0.2581, 0.2902, 0.1945, 0.432, 0.2581, 0.2902, 0.1945, 0.2902, 0.1945, 0.432, 0.1945, 0.432, 0.1945, 0.2902, 0.1308, 0.2902, 0.1945, 0.2902, 0.1945, 0.2339, 0.1308, 0.2902, 0.1945, 0.2339, 0.1308, 0.2339, 0.1308, 0.2902, 0.1308, 0.2339, 0.06719, 0.2339, 0.1308, 0.2902, 0.1946, 0.1646, 0.2582, 0.1646, 0.1946, 0.004417, 0.1946, 0.004417, 0.2582, 0.1646, 0.2582, 0.004417, 0.2582, 0.1646, 0.3219, 0.1646, 0.2582, 0.004417, 0.2582, 0.004417, 0.3219, 0.1646, 0.3219, 0.004417, 0.3219, 0.004417, 0.3219, 0.004417, 0.2582, 0.004417, 0.3219, 0.004417, 0.2582, 0.004417, 0.2582, 0.004417, 0.2582, 0.004417, 0.2582, 0.004417, 0.1946, 0.004417, 0.2582, 0.004417, 0.1946, 0.004417, 0.1946, 0.004417, 0.1946, 0.004417, 0.1946, 0.004417, 0.1309, 0.004417, 0.1946, 0.004417, 0.1309, 0.004417, 0.1309, 0.004417, 0.1309, 0.004417, 0.06709, 0.004417, 0.1309, 0.004417, 0.1309, 0.004417, 0.06709, 0.004417, 0.06709, 0.004417, 0.06714, 0.1646, 0.06709, 0.004417, 0.1309, 0.1646, 0.06709, 0.004417, 0.1309, 0.004417, 0.1309, 0.1646, 0.1309, 0.1646, 0.1309, 0.004417, 0.1946, 0.1646, 0.1309, 0.004417, 0.1946, 0.004417, 0.1946, 0.1646, 0.1946, 0.1646, 0.1946, 0.004417, 0.2582, 0.1646, 0.1946, 0.004417, 0.2582, 0.004417, 0.2582, 0.1646, 0.2582, 0.1646, 0.2582, 0.004417, 0.3219, 0.1646, 0.2582, 0.004417, 0.3219, 0.004417, 0.3219, 0.1646, 0.06713, 0.2337, 0.06714, 0.1646, 0.1309, 0.2337, 0.06714, 0.1646, 0.1309, 0.1646, 0.1309, 0.2337, 0.1309, 0.2337, 0.1309, 0.1646, 0.1946, 0.2337, 0.1309, 0.1646, 0.1946, 0.1646, 0.1946, 0.2337, 0.1946, 0.2337, 0.1946, 0.1646, 0.2582, 0.2337, 0.1946, 0.1646, 0.2582, 0.1646, 0.2582, 0.2337, 0.2582, 0.2337, 0.2582, 0.1646, 0.3219, 0.2337, 0.2582, 0.1646, 0.3219, 0.1646, 0.3219, 0.2337])
me_mesh_0938_rip_tex_001.materials.append(mat_tex_0023_0_dds_004_dr)
me_mesh_0938_rip_tex_001.use_remesh_preserve_volume = False
me_mesh_0938_rip_tex_001.use_remesh_preserve_attributes = False
me_mesh_0938_rip_tex_001.use_mirror_vertex_groups = False
me_mesh_0938_rip_tex_001.update()
me_mesh_0938_rip_tex = bpy.data.meshes.new('Mesh_0938.rip_Tex')
me_mesh_0938_rip_tex.from_pydata([(-0.02, 0.05, 0.3042), (0.005, 0.042, 0.3252), (-0.02, 0.049, 0.3252), (-0.02, -0.05, 0.3262), (-0.02, -0.052, 0.3042), (0.005, -0.043, 0.3262), (0.006, -0.045, 0.3042), (-0.02, -0.06, 0.2192), (0.011, -0.052, 0.2192), (0.025, -0.026, 0.3042), (0.033, -0.03, 0.2192), (0.035, -0.022, 0.2192), (0.031, -0.029, 0.2062), (0.008, -0.048, 0.1902), (-0.02, -0.052, 0.1692), (0.038, 0.0, 0.2482), (-0.02, -0.05, 0.1692), (0.007, -0.047, 0.1902), (0.024, -0.026, 0.3042), (0.033, -0.021, 0.2192), (0.024, -0.025, 0.3042), (0.031, -0.029, 0.2192), (0.03, -0.028, 0.2062), (0.01, -0.051, 0.2192), (0.006, -0.044, 0.3042), (-0.02, -0.05, 0.3042), (0.005, -0.042, 0.3252), (-0.02, -0.049, 0.3252), (0.036, 0.0, 0.2482), (-0.05, -0.052, 0.2192), (-0.041, -0.038, 0.1212), (-0.061, -0.024, 0.1452), (-0.049, 0.05, 0.2422), (-0.058, 0.044, 0.2192), (-0.065, 0.026, 0.3042), (-0.072, 0.03, 0.2192), (-0.067, 0.027, 0.1842), (-0.08, 0.0, 0.2192), (-0.065, 0.0, 0.1322), (-0.072, -0.03, 0.2192), (-0.046, -0.045, 0.3042), (-0.065, -0.026, 0.3042), (-0.071, 0.0, 0.3042), (-0.044, -0.043, 0.3262), (-0.063, -0.025, 0.3262), (-0.069, 0.0, 0.3262), (-0.063, 0.025, 0.3262), (-0.046, 0.045, 0.3042), (-0.044, 0.043, 0.3262), (-0.02, 0.052, 0.3042), (-0.02, 0.05, 0.3262), (0.004, 0.041, 0.3042), (0.002, 0.039, 0.3262), (0.003, 0.04, 0.3042), (0.002, 0.038, 0.3262), (0.005, 0.043, 0.3262), (-0.02, 0.044, 0.3262), (-0.041, 0.038, 0.3262), (-0.02, 0.046, 0.3042), (-0.042, 0.04, 0.3042), (-0.057, 0.022, 0.3262), (-0.059, 0.023, 0.3042), (-0.063, 0.0, 0.3262), (-0.065, 0.0, 0.3042), (-0.057, -0.022, 0.3262), (-0.059, -0.023, 0.3042), (-0.041, -0.038, 0.3262), (-0.042, -0.04, 0.3042), (-0.02, -0.044, 0.3262), (-0.02, -0.047, 0.3042), (-0.044, -0.042, 0.3252), (-0.045, -0.044, 0.3042), (-0.049, -0.051, 0.2192), (-0.041, -0.037, 0.1212), (-0.06, -0.023, 0.1452), (-0.07, -0.029, 0.2192), (-0.078, 0.0, 0.2192), (-0.063, -0.025, 0.3042), (-0.07, 0.029, 0.2192), (-0.065, 0.026, 0.1842), (-0.064, 0.0, 0.1322), (-0.07, 0.0, 0.3042), (-0.063, 0.025, 0.3042), (-0.048, 0.049, 0.2422), (-0.045, 0.044, 0.3042), (-0.044, 0.042, 0.3252), (-0.062, 0.024, 0.3252), (-0.068, 0.0, 0.3252), (-0.062, -0.024, 0.3252), (-0.02, -0.045, 0.3252), (-0.043, -0.041, 0.3042), (-0.042, -0.039, 0.3252), (-0.06, -0.024, 0.3042), (-0.058, -0.022, 0.3252), (-0.067, 0.0, 0.3042), (-0.064, 0.0, 0.3252), (-0.06, 0.024, 0.3042), (-0.058, 0.022, 0.3252), (-0.043, 0.041, 0.3042), (-0.042, 0.039, 0.3252), (-0.02, 0.045, 0.3252), (0.003, -0.04, 0.3042), (0.004, -0.041, 0.3042), (0.002, -0.038, 0.3262), (0.002, -0.039, 0.3262)], [], [(0, 1, 2), (3, 4, 5), (5, 4, 6), (4, 7, 6), (7, 8, 6), (6, 8, 9), (8, 10, 9), (9, 10, 11), (11, 10, 12), (10, 8, 12), (12, 8, 13), (8, 7, 13), (13, 7, 14), (9, 5, 6), (15, 9, 11), (16, 7, 17), (18, 19, 20), (20, 19, 21), (19, 22, 21), (21, 22, 23), (22, 17, 23), (17, 7, 23), (23, 7, 24), (7, 25, 24), (24, 25, 26), (25, 27, 26), (21, 23, 20), (23, 24, 20), (20, 24, 26), (28, 19, 18), (4, 29, 7), (7, 29, 14), (14, 29, 30), (29, 31, 30), (32, 33, 34), (34, 33, 35), (33, 36, 35), (35, 36, 37), (36, 38, 37), (38, 31, 37), (37, 31, 39), (31, 29, 39), (39, 29, 40), (29, 4, 40), (40, 41, 39), (39, 41, 37), (41, 42, 37), (37, 42, 35), (42, 34, 35), (4, 3, 40), (3, 43, 40), (40, 43, 41), (43, 44, 41), (41, 44, 42), (44, 45, 42), (42, 45, 34), (45, 46, 34), (34, 46, 47), (46, 48, 47), (47, 48, 49), (48, 50, 49), (34, 47, 32), (47, 49, 32), (51, 52, 53), (53, 52, 54), (54, 52, 55), (52, 1, 55), (49, 50, 55), (56, 57, 58), (58, 57, 59), (57, 60, 59), (59, 60, 61), (60, 62, 61), (61, 62, 63), (62, 64, 63), (63, 64, 65), (64, 66, 65), (65, 66, 67), (66, 68, 67), (67, 68, 69), (50, 48, 56), (56, 48, 57), (48, 46, 57), (57, 46, 60), (46, 45, 60), (60, 45, 62), (45, 44, 62), (62, 44, 64), (44, 43, 64), (64, 43, 66), (43, 3, 66), (66, 3, 68), (70, 27, 71), (27, 25, 71), (71, 25, 72), (25, 7, 72), (7, 16, 72), (16, 73, 72), (73, 74, 72), (72, 74, 75), (74, 76, 75), (75, 76, 77), (72, 75, 71), (75, 77, 71), (33, 78, 79), (78, 76, 79), (79, 76, 80), (76, 74, 80), (77, 76, 81), (76, 78, 81), (81, 78, 82), (78, 33, 82), (33, 83, 82), (82, 83, 84), (83, 0, 84), (85, 0, 2), (0, 85, 84), (85, 86, 84), (84, 86, 82), (86, 87, 82), (82, 87, 81), (87, 88, 81), (81, 88, 77), (88, 70, 77), (77, 70, 71), (69, 89, 90), (89, 91, 90), (90, 91, 92), (91, 93, 92), (92, 93, 94), (93, 95, 94), (94, 95, 96), (95, 97, 96), (96, 97, 98), (97, 99, 98), (98, 99, 58), (99, 100, 58), (49, 0, 32), (0, 83, 32), (32, 83, 33), (33, 79, 36), (79, 80, 36), (36, 80, 38), (20, 26, 9), (26, 5, 9), (9, 18, 20), (101, 102, 69), (69, 90, 67), (67, 90, 65), (90, 92, 65), (65, 92, 63), (92, 94, 63), (63, 94, 61), (94, 96, 61), (61, 96, 59), (96, 98, 59), (59, 98, 58), (51, 53, 58), (15, 28, 9), (28, 18, 9), (30, 73, 14), (73, 16, 14), (73, 31, 74), (30, 31, 73), (80, 31, 38), (74, 31, 80), (68, 103, 69), (103, 101, 69), (54, 56, 53), (56, 58, 53), (3, 5, 68), (5, 103, 68), (55, 50, 54), (50, 56, 54), (89, 69, 104), (69, 102, 104), (52, 51, 100), (51, 58, 100), (27, 89, 26), (89, 104, 26), (2, 100, 85), (100, 99, 85), (85, 99, 86), (99, 97, 86), (86, 97, 87), (97, 95, 87), (87, 95, 88), (95, 93, 88), (88, 93, 70), (93, 91, 70), (70, 91, 27), (91, 89, 27), (1, 52, 2), (52, 100, 2), (26, 104, 5), (5, 104, 103), (103, 104, 101), (104, 102, 101), (14, 16, 13), (16, 17, 13), (13, 17, 12), (17, 22, 12), (12, 22, 11), (22, 19, 11), (11, 19, 15), (19, 28, 15)])
me_mesh_0938_rip_tex.polygons.foreach_set('use_smooth', [True] * 206)
_k = set([(0, 1), (0, 49), (1, 55), (49, 55)])
me_mesh_0938_rip_tex.attributes.new('sharp_edge', 'BOOLEAN', 'EDGE').data.foreach_set('value', [ (min(e.vertices), max(e.vertices)) in _k for e in me_mesh_0938_rip_tex.edges])
_uv = me_mesh_0938_rip_tex.uv_layers.new(name='UVTex')
_uv.uv.foreach_set('vector', [0.3854, 0.2902, 0.3218, 0.2339, 0.3854, 0.2339, 0.003545, 0.2339, 0.003545, 0.2902, 0.06719, 0.2339, 0.06719, 0.2339, 0.003545, 0.2902, 0.06719, 0.2902, 0.003545, 0.2902, 0.003545, 0.5048, 0.06719, 0.2902, 0.003545, 0.5048, 0.06719, 0.5048, 0.06719, 0.2902, 0.06719, 0.2902, 0.06719, 0.5048, 0.1308, 0.2902, 0.06719, 0.5048, 0.1308, 0.5048, 0.1308, 0.2902, 0.1308, 0.2902, 0.1308, 0.5048, 0.1484, 0.5048, 0.1484, 0.5048, 0.1308, 0.5048, 0.1308, 0.5381, 0.1308, 0.5048, 0.06719, 0.5048, 0.1308, 0.5381, 0.1308, 0.5381, 0.06719, 0.5048, 0.06719, 0.5791, 0.06719, 0.5048, 0.003545, 0.5048, 0.06719, 0.5791, 0.06719, 0.5791, 0.003545, 0.5048, 0.003545, 0.6324, 0.1308, 0.2902, 0.06719, 0.2339, 0.06719, 0.2902, 0.1945, 0.432, 0.1308, 0.2902, 0.1484, 0.5048, 0.003545, 0.6324, 0.003545, 0.5048, 0.06719, 0.5791, 0.1308, 0.2902, 0.1484, 0.5048, 0.1308, 0.2902, 0.1308, 0.2902, 0.1484, 0.5048, 0.1308, 0.5048, 0.1484, 0.5048, 0.1308, 0.5381, 0.1308, 0.5048, 0.1308, 0.5048, 0.1308, 0.5381, 0.06719, 0.5048, 0.1308, 0.5381, 0.06719, 0.5791, 0.06719, 0.5048, 0.06719, 0.5791, 0.003545, 0.5048, 0.06719, 0.5048, 0.06719, 0.5048, 0.003545, 0.5048, 0.06719, 0.2902, 0.003545, 0.5048, 0.003545, 0.2902, 0.06719, 0.2902, 0.06719, 0.2902, 0.003545, 0.2902, 0.06719, 0.2339, 0.003545, 0.2902, 0.003545, 0.2339, 0.06719, 0.2339, 0.1308, 0.5048, 0.06719, 0.5048, 0.1308, 0.2902, 0.06719, 0.5048, 0.06719, 0.2902, 0.1308, 0.2902, 0.1308, 0.2902, 0.06719, 0.2902, 0.06719, 0.2339, 0.1945, 0.432, 0.1484, 0.5048, 0.1308, 0.2902, 0.3852, 0.2902, 0.3215, 0.5048, 0.3852, 0.5048, 0.3852, 0.5048, 0.3215, 0.5048, 0.3852, 0.6324, 0.3852, 0.6324, 0.3215, 0.5048, 0.3215, 0.7535, 0.3215, 0.5048, 0.2579, 0.6917, 0.3215, 0.7535, 0.06691, 0.4468, 0.09155, 0.5048, 0.1306, 0.2902, 0.1306, 0.2902, 0.09155, 0.5048, 0.1306, 0.5048, 0.09155, 0.5048, 0.1306, 0.5928, 0.1306, 0.5048, 0.1306, 0.5048, 0.1306, 0.5928, 0.1942, 0.5048, 0.1306, 0.5928, 0.1942, 0.7241, 0.1942, 0.5048, 0.1942, 0.7241, 0.2579, 0.6917, 0.1942, 0.5048, 0.1942, 0.5048, 0.2579, 0.6917, 0.2579, 0.5048, 0.2579, 0.6917, 0.3215, 0.5048, 0.2579, 0.5048, 0.2579, 0.5048, 0.3215, 0.5048, 0.3215, 0.2902, 0.3215, 0.5048, 0.3852, 0.2902, 0.3215, 0.2902, 0.3215, 0.2902, 0.2579, 0.2902, 0.2579, 0.5048, 0.2579, 0.5048, 0.2579, 0.2902, 0.1942, 0.5048, 0.2579, 0.2902, 0.1942, 0.2902, 0.1942, 0.5048, 0.1942, 0.5048, 0.1942, 0.2902, 0.1306, 0.5048, 0.1942, 0.2902, 0.1306, 0.2902, 0.1306, 0.5048, 0.3852, 0.2902, 0.3852, 0.2339, 0.3215, 0.2902, 0.3852, 0.2339, 0.3215, 0.2339, 0.3215, 0.2902, 0.3215, 0.2902, 0.3215, 0.2339, 0.2579, 0.2902, 0.3215, 0.2339, 0.2579, 0.2339, 0.2579, 0.2902, 0.2579, 0.2902, 0.2579, 0.2339, 0.1942, 0.2902, 0.2579, 0.2339, 0.1942, 0.2339, 0.1942, 0.2902, 0.1942, 0.2902, 0.1942, 0.2339, 0.1306, 0.2902, 0.1942, 0.2339, 0.1306, 0.2339, 0.1306, 0.2902, 0.1306, 0.2902, 0.1306, 0.2339, 0.06692, 0.2902, 0.1306, 0.2339, 0.06692, 0.2339, 0.06692, 0.2902, 0.06692, 0.2902, 0.06692, 0.2339, 0.003272, 0.2902, 0.06692, 0.2339, 0.003275, 0.2339, 0.003272, 0.2902, 0.1306, 0.2902, 0.06692, 0.2902, 0.06691, 0.4468, 0.06692, 0.2902, 0.003272, 0.2902, 0.06691, 0.4468, 0.3219, 0.004417, 0.3219, 0.1646, 0.3219, 0.004417, 0.3219, 0.004417, 0.3219, 0.1646, 0.3219, 0.1646, 0.3219, 0.1646, 0.3219, 0.1646, 0.3219, 0.2337, 0.3219, 0.1646, 0.3219, 0.2337, 0.3219, 0.2337, 0.3854, 0.2902, 0.3854, 0.2339, 0.3218, 0.2339, 0.003436, 0.1646, 0.06714, 0.1646, 0.003552, 0.004417, 0.003552, 0.004417, 0.06714, 0.1646, 0.06709, 0.004417, 0.06714, 0.1646, 0.1306, 0.1646, 0.06709, 0.004417, 0.06709, 0.004417, 0.1306, 0.1646, 0.1306, 0.004417, 0.1306, 0.1646, 0.1943, 0.1646, 0.1306, 0.004417, 0.1306, 0.004417, 0.1943, 0.1646, 0.1943, 0.004417, 0.1943, 0.1646, 0.2579, 0.1646, 0.1943, 0.004417, 0.1943, 0.004417, 0.2579, 0.1646, 0.2579, 0.004417, 0.2579, 0.1646, 0.3216, 0.1646, 0.2579, 0.004417, 0.2579, 0.004417, 0.3216, 0.1646, 0.3216, 0.004417, 0.3216, 0.1646, 0.3852, 0.1646, 0.3216, 0.004417, 0.3216, 0.004417, 0.3852, 0.1646, 0.3852, 0.004418, 0.003494, 0.2337, 0.06713, 0.2337, 0.003436, 0.1646, 0.003436, 0.1646, 0.06713, 0.2337, 0.06714, 0.1646, 0.06713, 0.2337, 0.1306, 0.2337, 0.06714, 0.1646, 0.06714, 0.1646, 0.1306, 0.2337, 0.1306, 0.1646, 0.1306, 0.2337, 0.1943, 0.2337, 0.1306, 0.1646, 0.1306, 0.1646, 0.1943, 0.2337, 0.1943, 0.1646, 0.1943, 0.2337, 0.2579, 0.2337, 0.1943, 0.1646, 0.1943, 0.1646, 0.2579, 0.2337, 0.2579, 0.1646, 0.2579, 0.2337, 0.3216, 0.2337, 0.2579, 0.1646, 0.2579, 0.1646, 0.3216, 0.2337, 0.3216, 0.1646, 0.3216, 0.2337, 0.3852, 0.2337, 0.3216, 0.1646, 0.3216, 0.1646, 0.3852, 0.2337, 0.3852, 0.1646, 0.3215, 0.2339, 0.3852, 0.2339, 0.3215, 0.2902, 0.3852, 0.2339, 0.3852, 0.2902, 0.3215, 0.2902, 0.3215, 0.2902, 0.3852, 0.2902, 0.3215, 0.5048, 0.3852, 0.2902, 0.3852, 0.5048, 0.3215, 0.5048, 0.3852, 0.5048, 0.3852, 0.6324, 0.3215, 0.5048, 0.3852, 0.6324, 0.3215, 0.7535, 0.3215, 0.5048, 0.3215, 0.7535, 0.2579, 0.6917, 0.3215, 0.5048, 0.3215, 0.5048, 0.2579, 0.6917, 0.2579, 0.5048, 0.2579, 0.6917, 0.1942, 0.5048, 0.2579, 0.5048, 0.2579, 0.5048, 0.1942, 0.5048, 0.2579, 0.2902, 0.3215, 0.5048, 0.2579, 0.5048, 0.3215, 0.2902, 0.2579, 0.5048, 0.2579, 0.2902, 0.3215, 0.2902, 0.09155, 0.5048, 0.1306, 0.5048, 0.1306, 0.5928, 0.1306, 0.5048, 0.1942, 0.5048, 0.1306, 0.5928, 0.1306, 0.5928, 0.1942, 0.5048, 0.1942, 0.7241, 0.1942, 0.5048, 0.2579, 0.6917, 0.1942, 0.7241, 0.2579, 0.2902, 0.1942, 0.5048, 0.1942, 0.2902, 0.1942, 0.5048, 0.1306, 0.5048, 0.1942, 0.2902, 0.1942, 0.2902, 0.1306, 0.5048, 0.1306, 0.2902, 0.1306, 0.5048, 0.09155, 0.5048, 0.1306, 0.2902, 0.09155, 0.5048, 0.06691, 0.4468, 0.1306, 0.2902, 0.1306, 0.2902, 0.06691, 0.4468, 0.06692, 0.2902, 0.06691, 0.4468, 0.003272, 0.2902, 0.06692, 0.2902, 0.06692, 0.2339, 0.003272, 0.2902, 0.003275, 0.2339, 0.003272, 0.2902, 0.06692, 0.2339, 0.06692, 0.2902, 0.06692, 0.2339, 0.1306, 0.2339, 0.06692, 0.2902, 0.06692, 0.2902, 0.1306, 0.2339, 0.1306, 0.2902, 0.1306, 0.2339, 0.1942, 0.2339, 0.1306, 0.2902, 0.1306, 0.2902, 0.1942, 0.2339, 0.1942, 0.2902, 0.1942, 0.2339, 0.2579, 0.2339, 0.1942, 0.2902, 0.1942, 0.2902, 0.2579, 0.2339, 0.2579, 0.2902, 0.2579, 0.2339, 0.3215, 0.2339, 0.2579, 0.2902, 0.2579, 0.2902, 0.3215, 0.2339, 0.3215, 0.2902, 0.3852, 0.004418, 0.3852, 0.1646, 0.3216, 0.004417, 0.3852, 0.1646, 0.3216, 0.1646, 0.3216, 0.004417, 0.3216, 0.004417, 0.3216, 0.1646, 0.2579, 0.004417, 0.3216, 0.1646, 0.2579, 0.1646, 0.2579, 0.004417, 0.2579, 0.004417, 0.2579, 0.1646, 0.1943, 0.004417, 0.2579, 0.1646, 0.1943, 0.1646, 0.1943, 0.004417, 0.1943, 0.004417, 0.1943, 0.1646, 0.1306, 0.004417, 0.1943, 0.1646, 0.1306, 0.1646, 0.1306, 0.004417, 0.1306, 0.004417, 0.1306, 0.1646, 0.06709, 0.004417, 0.1306, 0.1646, 0.06714, 0.1646, 0.06709, 0.004417, 0.06709, 0.004417, 0.06714, 0.1646, 0.003552, 0.004417, 0.06714, 0.1646, 0.003436, 0.1646, 0.003552, 0.004417, 0.003272, 0.2902, 0.003272, 0.2902, 0.06691, 0.4468, 0.003272, 0.2902, 0.06691, 0.4468, 0.06691, 0.4468, 0.06691, 0.4468, 0.06691, 0.4468, 0.09155, 0.5048, 0.09155, 0.5048, 0.1306, 0.5928, 0.1306, 0.5928, 0.1306, 0.5928, 0.1942, 0.7241, 0.1306, 0.5928, 0.1306, 0.5928, 0.1942, 0.7241, 0.1942, 0.7241, 0.1308, 0.2902, 0.06719, 0.2339, 0.1308, 0.2902, 0.06719, 0.2339, 0.06719, 0.2339, 0.1308, 0.2902, 0.1308, 0.2902, 0.1308, 0.2902, 0.1308, 0.2902, 0.06709, 0.004417, 0.06709, 0.004417, 0.003282, 0.004418, 0.3852, 0.004418, 0.3216, 0.004417, 0.3216, 0.004417, 0.3216, 0.004417, 0.3216, 0.004417, 0.2579, 0.004417, 0.3216, 0.004417, 0.2579, 0.004417, 0.2579, 0.004417, 0.2579, 0.004417, 0.2579, 0.004417, 0.1943, 0.004417, 0.2579, 0.004417, 0.1943, 0.004417, 0.1943, 0.004417, 0.1943, 0.004417, 0.1943, 0.004417, 0.1306, 0.004417, 0.1943, 0.004417, 0.1306, 0.004417, 0.1306, 0.004417, 0.1306, 0.004417, 0.1306, 0.004417, 0.06709, 0.004417, 0.1306, 0.004417, 0.06709, 0.004417, 0.06709, 0.004417, 0.06709, 0.004417, 0.06709, 0.004417, 0.003552, 0.004417, 0.3219, 0.004417, 0.3219, 0.004417, 0.3855, 0.004417, 0.1945, 0.432, 0.1945, 0.432, 0.1308, 0.2902, 0.1945, 0.432, 0.1308, 0.2902, 0.1308, 0.2902, 0.3215, 0.7535, 0.3215, 0.7535, 0.3852, 0.6324, 0.3215, 0.7535, 0.3852, 0.6324, 0.3852, 0.6324, 0.3215, 0.7535, 0.2579, 0.6917, 0.2579, 0.6917, 0.3215, 0.7535, 0.2579, 0.6917, 0.3215, 0.7535, 0.1942, 0.7241, 0.2579, 0.6917, 0.1942, 0.7241, 0.2579, 0.6917, 0.2579, 0.6917, 0.1942, 0.7241, 0.003282, 0.1646, 0.06714, 0.1646, 0.003282, 0.004418, 0.06714, 0.1646, 0.06709, 0.004417, 0.003282, 0.004418, 0.3219, 0.1646, 0.3854, 0.1646, 0.3219, 0.004417, 0.3854, 0.1646, 0.3855, 0.004417, 0.3219, 0.004417, 0.003282, 0.2337, 0.06713, 0.2337, 0.003282, 0.1646, 0.06713, 0.2337, 0.06714, 0.1646, 0.003282, 0.1646, 0.3219, 0.2337, 0.3854, 0.2337, 0.3219, 0.1646, 0.3854, 0.2337, 0.3854, 0.1646, 0.3219, 0.1646, 0.003282, 0.1646, 0.003282, 0.004418, 0.06714, 0.1646, 0.003282, 0.004418, 0.06709, 0.004417, 0.06714, 0.1646, 0.3219, 0.1646, 0.3219, 0.004417, 0.3854, 0.1646, 0.3219, 0.004417, 0.3855, 0.004417, 0.3854, 0.1646, 0.003282, 0.2337, 0.003282, 0.1646, 0.06713, 0.2337, 0.003282, 0.1646, 0.06714, 0.1646, 0.06713, 0.2337, 0.003494, 0.2337, 0.003436, 0.1646, 0.06713, 0.2337, 0.003436, 0.1646, 0.06714, 0.1646, 0.06713, 0.2337, 0.06713, 0.2337, 0.06714, 0.1646, 0.1306, 0.2337, 0.06714, 0.1646, 0.1306, 0.1646, 0.1306, 0.2337, 0.1306, 0.2337, 0.1306, 0.1646, 0.1943, 0.2337, 0.1306, 0.1646, 0.1943, 0.1646, 0.1943, 0.2337, 0.1943, 0.2337, 0.1943, 0.1646, 0.2579, 0.2337, 0.1943, 0.1646, 0.2579, 0.1646, 0.2579, 0.2337, 0.2579, 0.2337, 0.2579, 0.1646, 0.3216, 0.2337, 0.2579, 0.1646, 0.3216, 0.1646, 0.3216, 0.2337, 0.3216, 0.2337, 0.3216, 0.1646, 0.3852, 0.2337, 0.3216, 0.1646, 0.3852, 0.1646, 0.3852, 0.2337, 0.3219, 0.2337, 0.3219, 0.1646, 0.3854, 0.2337, 0.3219, 0.1646, 0.3854, 0.1646, 0.3854, 0.2337, 0.06713, 0.2337, 0.06714, 0.1646, 0.06713, 0.2337, 0.06713, 0.2337, 0.06714, 0.1646, 0.06714, 0.1646, 0.06714, 0.1646, 0.06714, 0.1646, 0.06709, 0.004417, 0.06714, 0.1646, 0.06709, 0.004417, 0.06709, 0.004417, 0.003545, 0.6324, 0.003545, 0.6324, 0.06719, 0.5791, 0.003545, 0.6324, 0.06719, 0.5791, 0.06719, 0.5791, 0.06719, 0.5791, 0.06719, 0.5791, 0.1308, 0.5381, 0.06719, 0.5791, 0.1308, 0.5381, 0.1308, 0.5381, 0.1308, 0.5381, 0.1308, 0.5381, 0.1484, 0.5048, 0.1308, 0.5381, 0.1484, 0.5048, 0.1484, 0.5048, 0.1484, 0.5048, 0.1484, 0.5048, 0.1945, 0.432, 0.1484, 0.5048, 0.1945, 0.432, 0.1945, 0.432])
me_mesh_0938_rip_tex.materials.append(mat_tex_0023_0_dds_drink)
me_mesh_0938_rip_tex.use_remesh_preserve_volume = False
me_mesh_0938_rip_tex.use_remesh_preserve_attributes = False
me_mesh_0938_rip_tex.use_mirror_vertex_groups = False
me_mesh_0938_rip_tex.update()

# ---- objects
ob_mesh_0938_rip_tex_005 = bpy.data.objects.new('Mesh_0938.rip_Tex.005', me_mesh_0938_rip_tex_005)
ob_mesh_0938_rip_tex_004 = bpy.data.objects.new('Mesh_0938.rip_Tex.004', me_mesh_0938_rip_tex_004)
ob_mesh_0942_rip_tex = bpy.data.objects.new('Mesh_0942.rip_Tex', me_mesh_0942_rip_tex)
ob_mesh_0938_rip_tex_003 = bpy.data.objects.new('Mesh_0938.rip_Tex.003', me_mesh_0938_rip_tex_003)
ob_mesh_0938_rip_tex_002 = bpy.data.objects.new('Mesh_0938.rip_Tex.002', me_mesh_0938_rip_tex_002)
ob_mesh_0938_rip_tex_001 = bpy.data.objects.new('Mesh_0938.rip_Tex.001', me_mesh_0938_rip_tex_001)
ob_mesh_0938_rip_tex = bpy.data.objects.new('Mesh_0938.rip_Tex', me_mesh_0938_rip_tex)
ob_lamp_001 = bpy.data.objects.new('Lamp.001', light_lamp_001)
ob_lamp = bpy.data.objects.new('Lamp', light_lamp)
ob_empty = bpy.data.objects.new('Empty', None)
ob_camera = bpy.data.objects.new('Camera', cam_camera)

# ---- transforms, parenting, visibility, modifiers, constraints
ob_mesh_0938_rip_tex_005.location = (0.0, 0.0, 0.0)
ob_mesh_0938_rip_tex_005.lock_rotations_4d = False
ob_mesh_0938_rip_tex_005.empty_display_type = 'ARROWS'
ob_mesh_0938_rip_tex_005.lineart.crease_threshold = 0.0
ob_mesh_0938_rip_tex_004.location = (0.0, 0.0, 0.0)
ob_mesh_0938_rip_tex_004.lock_rotations_4d = False
ob_mesh_0938_rip_tex_004.empty_display_type = 'ARROWS'
ob_mesh_0938_rip_tex_004.lineart.crease_threshold = 0.0
ob_mesh_0942_rip_tex.location = (0.0, 0.0, 0.0)
ob_mesh_0942_rip_tex.lock_rotations_4d = False
ob_mesh_0942_rip_tex.empty_display_type = 'ARROWS'
ob_mesh_0942_rip_tex.lineart.crease_threshold = 0.0
ob_mesh_0938_rip_tex_003.location = (0.0, 0.0, 0.0)
ob_mesh_0938_rip_tex_003.lock_rotations_4d = False
ob_mesh_0938_rip_tex_003.empty_display_type = 'ARROWS'
ob_mesh_0938_rip_tex_003.lineart.crease_threshold = 0.0
ob_mesh_0938_rip_tex_002.location = (0.0, 0.0, 0.0)
ob_mesh_0938_rip_tex_002.lock_rotations_4d = False
ob_mesh_0938_rip_tex_002.empty_display_type = 'ARROWS'
ob_mesh_0938_rip_tex_002.lineart.crease_threshold = 0.0
ob_mesh_0938_rip_tex_001.location = (0.0, 0.0, 0.0)
ob_mesh_0938_rip_tex_001.lock_rotations_4d = False
ob_mesh_0938_rip_tex_001.empty_display_type = 'ARROWS'
ob_mesh_0938_rip_tex_001.lineart.crease_threshold = 0.0
ob_mesh_0938_rip_tex.location = (0.0, 0.0, 0.0)
ob_mesh_0938_rip_tex.lock_rotations_4d = False
ob_mesh_0938_rip_tex.empty_display_type = 'ARROWS'
ob_mesh_0938_rip_tex.lineart.crease_threshold = 0.0
ob_lamp_001.location = (-0.01177, 0.0, 0.5402)
ob_lamp_001.scale = (0.203, 0.203, 0.203)
ob_lamp_001.lock_rotations_4d = False
ob_lamp_001.empty_display_type = 'ARROWS'
ob_lamp_001.lineart.crease_threshold = 0.0
ob_lamp.location = (0.0, 0.0, 0.0)
ob_lamp.lock_rotations_4d = False
ob_lamp.empty_display_type = 'ARROWS'
ob_lamp.lineart.crease_threshold = 0.0
ob_empty.location = (0.0, 0.0, 0.0)
ob_empty.scale = (0.28, 0.28, 0.28)
ob_empty.lock_rotations_4d = False
ob_empty.empty_display_type = 'ARROWS'
ob_empty.empty_image_offset = (0.0, 0.0)
ob_empty.lineart.crease_threshold = 0.0
ob_camera.location = (0.4518, -0.4726, 0.5594)
ob_camera.rotation_euler = (1.109, 0.01082, 0.8149)
ob_camera.lock_rotations_4d = False
ob_camera.empty_display_type = 'ARROWS'
ob_camera.color = (0.0, 0.0, 0.0, 0.0)
ob_camera.display_type = 'WIRE'
ob_camera.lineart.crease_threshold = 0.0

# ---- collection membership
col_collection_1.objects.link(ob_mesh_0938_rip_tex_005)
col_collection_1.objects.link(ob_mesh_0938_rip_tex_004)
col_collection_1.objects.link(ob_mesh_0942_rip_tex)
col_collection_1.objects.link(ob_mesh_0938_rip_tex_003)
col_collection_1.objects.link(ob_mesh_0938_rip_tex_002)
col_collection_1.objects.link(ob_mesh_0938_rip_tex_001)
col_collection_1.objects.link(ob_mesh_0938_rip_tex)
col_collection_1.objects.link(ob_lamp_001)
col_collection_1.objects.link(ob_lamp)
col_collection_1.objects.link(ob_empty)
col_collection_1.objects.link(ob_camera)

# ---- scene / render settings (as saved in the file)
scene.camera = ob_camera
scene.frame_start = 1; scene.frame_end = 250; scene.frame_set(1)
scene.render.engine = 'BLENDER_EEVEE_NEXT'
scene.render.image_settings.file_format = 'JPEG'
scene.render.image_settings.color_mode = 'RGB'
scene.render.image_settings.compression = 90
scene.render.resolution_x = 750
scene.render.resolution_y = 650
scene.render.pixel_aspect_x = 100.0
scene.render.pixel_aspect_y = 100.0
scene.render.fps = 25
scene.render.dither_intensity = 0.0
scene.render.use_compositing = False
scene.render.use_sequencer = False
scene.render.bake_margin = 2
scene.render.bake_bias = 0.0
scene.render.use_stamp_time = False
scene.render.use_stamp_date = False
scene.render.use_stamp_frame = False
scene.render.use_stamp_camera = False
scene.render.use_stamp_scene = False
scene.render.use_stamp_filename = False
scene.render.use_stamp_render_time = False
scene.render.stamp_font_size = 0
scene.cycles.use_denoising = False
scene.cycles.samples = 10
scene.cycles.sampling_pattern = 'TABULATED_SOBOL'
scene.cycles.light_sampling_threshold = 0.0
scene.cycles.use_adaptive_sampling = False
scene.cycles.use_light_tree = False
scene.cycles.blur_glossy = 0.0
scene.cycles.volume_bounces = 1
scene.cycles.pixel_filter_type = 'GAUSSIAN'
scene.cycles.sample_clamp_indirect = 0.0
scene.view_settings.view_transform = 'Raw'
bpy.context.view_layer.update()

